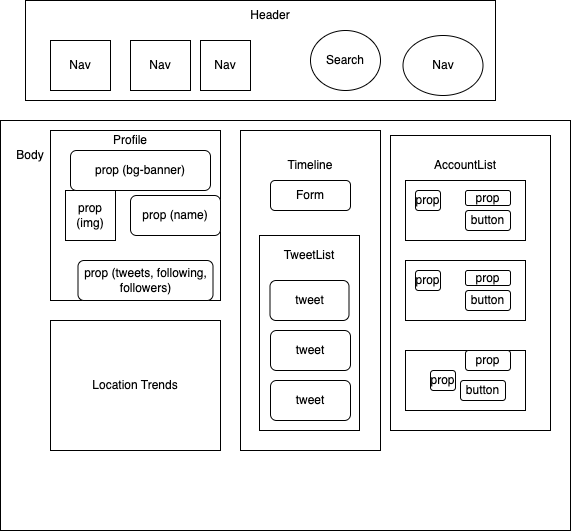

The diagram above was exported from draw.io. Its source (the exported page's mxGraphModel, read from the mxfile embedded in the PNG):
<mxGraphModel dx="1365" dy="408" grid="1" gridSize="10" guides="1" tooltips="1" connect="1" arrows="1" fold="1" page="1" pageScale="1" pageWidth="850" pageHeight="1100" math="0" shadow="0">
  <root>
    <mxCell id="0" />
    <mxCell id="1" parent="0" />
    <mxCell id="44" value="" style="rounded=0;whiteSpace=wrap;html=1;" vertex="1" parent="1">
      <mxGeometry x="-40" y="130" width="570" height="410" as="geometry" />
    </mxCell>
    <mxCell id="2" value="" style="rounded=0;whiteSpace=wrap;html=1;" parent="1" vertex="1">
      <mxGeometry x="-15" y="10" width="470" height="100" as="geometry" />
    </mxCell>
    <mxCell id="4" value="Nav" style="rounded=0;whiteSpace=wrap;html=1;" parent="1" vertex="1">
      <mxGeometry x="90" y="50" width="60" height="50" as="geometry" />
    </mxCell>
    <mxCell id="5" value="Nav" style="rounded=0;whiteSpace=wrap;html=1;" parent="1" vertex="1">
      <mxGeometry x="160" y="50" width="50" height="50" as="geometry" />
    </mxCell>
    <mxCell id="6" value="Header" style="text;html=1;strokeColor=none;fillColor=none;align=center;verticalAlign=middle;whiteSpace=wrap;rounded=0;" parent="1" vertex="1">
      <mxGeometry x="200" y="10" width="60" height="30" as="geometry" />
    </mxCell>
    <mxCell id="7" value="Search" style="ellipse;whiteSpace=wrap;html=1;" parent="1" vertex="1">
      <mxGeometry x="270" y="40" width="70" height="60" as="geometry" />
    </mxCell>
    <mxCell id="8" value="Nav" style="ellipse;whiteSpace=wrap;html=1;" parent="1" vertex="1">
      <mxGeometry x="362.5" y="45" width="80" height="60" as="geometry" />
    </mxCell>
    <mxCell id="9" value="" style="whiteSpace=wrap;html=1;aspect=fixed;" parent="1" vertex="1">
      <mxGeometry x="10" y="140" width="170" height="170" as="geometry" />
    </mxCell>
    <mxCell id="10" value="Profile" style="text;html=1;strokeColor=none;fillColor=none;align=center;verticalAlign=middle;whiteSpace=wrap;rounded=0;" parent="1" vertex="1">
      <mxGeometry x="60" y="140" width="60" height="20" as="geometry" />
    </mxCell>
    <mxCell id="11" value="prop (img)" style="rounded=0;whiteSpace=wrap;html=1;fontFamily=Helvetica;fontSize=12;fontColor=default;align=center;strokeColor=default;fillColor=default;" parent="1" vertex="1">
      <mxGeometry x="25" y="200" width="50" height="50" as="geometry" />
    </mxCell>
    <mxCell id="13" value="prop (name)" style="rounded=1;whiteSpace=wrap;html=1;" parent="1" vertex="1">
      <mxGeometry x="90" y="205" width="90" height="40" as="geometry" />
    </mxCell>
    <mxCell id="14" value="prop (tweets, following, followers)" style="rounded=1;whiteSpace=wrap;html=1;" parent="1" vertex="1">
      <mxGeometry x="37.5" y="270" width="135" height="40" as="geometry" />
    </mxCell>
    <mxCell id="15" value="Location Trends" style="rounded=0;whiteSpace=wrap;html=1;" parent="1" vertex="1">
      <mxGeometry x="10" y="330" width="170" height="130" as="geometry" />
    </mxCell>
    <mxCell id="16" value="prop (bg-banner)" style="rounded=1;whiteSpace=wrap;html=1;" parent="1" vertex="1">
      <mxGeometry x="30" y="160" width="140" height="40" as="geometry" />
    </mxCell>
    <mxCell id="18" value="" style="rounded=0;whiteSpace=wrap;html=1;" parent="1" vertex="1">
      <mxGeometry x="200" y="140" width="140" height="320" as="geometry" />
    </mxCell>
    <mxCell id="19" value="Timeline" style="text;html=1;strokeColor=none;fillColor=none;align=center;verticalAlign=middle;whiteSpace=wrap;rounded=0;" parent="1" vertex="1">
      <mxGeometry x="240" y="160" width="60" height="30" as="geometry" />
    </mxCell>
    <mxCell id="20" value="Form" style="rounded=1;whiteSpace=wrap;html=1;" parent="1" vertex="1">
      <mxGeometry x="230" y="190" width="80" height="30" as="geometry" />
    </mxCell>
    <mxCell id="21" value="" style="rounded=0;whiteSpace=wrap;html=1;" parent="1" vertex="1">
      <mxGeometry x="219" y="245" width="100" height="195" as="geometry" />
    </mxCell>
    <mxCell id="23" value="TweetList" style="text;html=1;strokeColor=none;fillColor=none;align=center;verticalAlign=middle;whiteSpace=wrap;rounded=0;" parent="1" vertex="1">
      <mxGeometry x="239" y="250" width="60" height="30" as="geometry" />
    </mxCell>
    <mxCell id="24" value="tweet" style="rounded=1;whiteSpace=wrap;html=1;" parent="1" vertex="1">
      <mxGeometry x="229.5" y="290" width="79" height="40" as="geometry" />
    </mxCell>
    <mxCell id="25" value="tweet" style="rounded=1;whiteSpace=wrap;html=1;" parent="1" vertex="1">
      <mxGeometry x="230" y="340" width="80" height="40" as="geometry" />
    </mxCell>
    <mxCell id="26" value="tweet" style="rounded=1;whiteSpace=wrap;html=1;" parent="1" vertex="1">
      <mxGeometry x="230" y="390" width="80" height="40" as="geometry" />
    </mxCell>
    <mxCell id="27" value="" style="rounded=0;whiteSpace=wrap;html=1;" parent="1" vertex="1">
      <mxGeometry x="350" y="145" width="160" height="295" as="geometry" />
    </mxCell>
    <mxCell id="28" value="AccountList" style="text;html=1;strokeColor=none;fillColor=none;align=center;verticalAlign=middle;whiteSpace=wrap;rounded=0;" parent="1" vertex="1">
      <mxGeometry x="395" y="160" width="60" height="30" as="geometry" />
    </mxCell>
    <mxCell id="36" value="" style="rounded=0;whiteSpace=wrap;html=1;" parent="1" vertex="1">
      <mxGeometry x="365" y="360" width="120" height="60" as="geometry" />
    </mxCell>
    <mxCell id="33" value="prop" style="rounded=1;whiteSpace=wrap;html=1;" parent="1" vertex="1">
      <mxGeometry x="390" y="380" width="25" height="20" as="geometry" />
    </mxCell>
    <mxCell id="34" value="prop" style="rounded=1;whiteSpace=wrap;html=1;" parent="1" vertex="1">
      <mxGeometry x="425" y="360" width="45" height="20" as="geometry" />
    </mxCell>
    <mxCell id="35" value="button" style="rounded=1;whiteSpace=wrap;html=1;" parent="1" vertex="1">
      <mxGeometry x="420" y="390" width="45" height="20" as="geometry" />
    </mxCell>
    <mxCell id="38" value="" style="group" parent="1" vertex="1" connectable="0">
      <mxGeometry x="365" y="190" width="120" height="60" as="geometry" />
    </mxCell>
    <mxCell id="29" value="" style="rounded=0;whiteSpace=wrap;html=1;" parent="38" vertex="1">
      <mxGeometry width="120" height="60" as="geometry" />
    </mxCell>
    <mxCell id="30" value="prop" style="rounded=1;whiteSpace=wrap;html=1;" parent="38" vertex="1">
      <mxGeometry x="10" y="10" width="25" height="20" as="geometry" />
    </mxCell>
    <mxCell id="31" value="button" style="rounded=1;whiteSpace=wrap;html=1;" parent="38" vertex="1">
      <mxGeometry x="60" y="30" width="45" height="20" as="geometry" />
    </mxCell>
    <mxCell id="32" value="prop" style="rounded=1;whiteSpace=wrap;html=1;" parent="38" vertex="1">
      <mxGeometry x="60" y="10" width="45" height="15" as="geometry" />
    </mxCell>
    <mxCell id="39" value="" style="group" parent="1" vertex="1" connectable="0">
      <mxGeometry x="365" y="270" width="120" height="60" as="geometry" />
    </mxCell>
    <mxCell id="40" value="" style="rounded=0;whiteSpace=wrap;html=1;" parent="39" vertex="1">
      <mxGeometry width="120" height="60" as="geometry" />
    </mxCell>
    <mxCell id="41" value="prop" style="rounded=1;whiteSpace=wrap;html=1;" parent="39" vertex="1">
      <mxGeometry x="10" y="10" width="25" height="20" as="geometry" />
    </mxCell>
    <mxCell id="42" value="button" style="rounded=1;whiteSpace=wrap;html=1;" parent="39" vertex="1">
      <mxGeometry x="60" y="30" width="45" height="20" as="geometry" />
    </mxCell>
    <mxCell id="43" value="prop" style="rounded=1;whiteSpace=wrap;html=1;" parent="39" vertex="1">
      <mxGeometry x="60" y="10" width="45" height="15" as="geometry" />
    </mxCell>
    <mxCell id="45" value="Body" style="text;html=1;strokeColor=none;fillColor=none;align=center;verticalAlign=middle;whiteSpace=wrap;rounded=0;" vertex="1" parent="1">
      <mxGeometry x="-40" y="150" width="60" height="30" as="geometry" />
    </mxCell>
    <mxCell id="3" value="Nav" style="rounded=0;whiteSpace=wrap;html=1;" parent="1" vertex="1">
      <mxGeometry x="10" y="50" width="60" height="50" as="geometry" />
    </mxCell>
  </root>
</mxGraphModel>